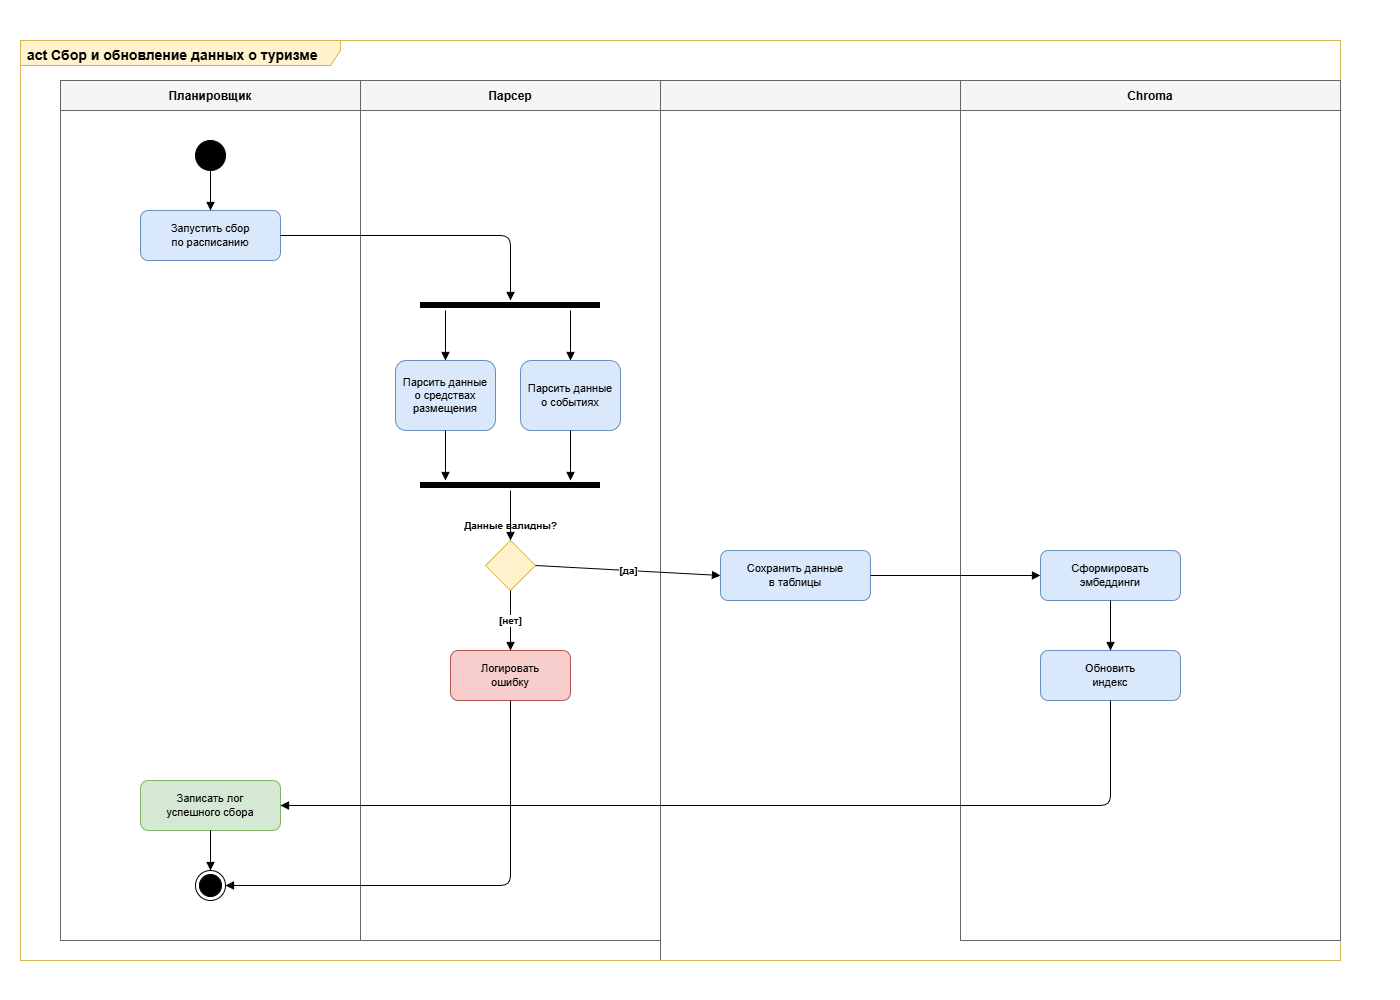

The diagram above was exported from draw.io. Its source (the exported page's mxGraphModel, read from the mxfile embedded in the PNG):
<mxGraphModel dx="1426" dy="788" grid="1" gridSize="10" guides="1" tooltips="1" connect="1" arrows="1" fold="1" page="1" pageScale="1" pageWidth="827" pageHeight="1169" math="0" shadow="0">
  <root>
    <mxCell id="0" />
    <mxCell id="1" parent="0" />
    <mxCell id="XJoLWnmqNC7hcHLbmpR_-1" parent="1" style="rounded=0;whiteSpace=wrap;html=1;fillColor=#ffffff;strokeColor=none;" value="" vertex="1">
      <mxGeometry height="1000" width="1400" as="geometry" />
    </mxCell>
    <mxCell id="XJoLWnmqNC7hcHLbmpR_-3" parent="1" style="swimlane;startSize=30;fillColor=#f5f5f5;strokeColor=#666666;fontStyle=1;fontSize=12;" value="Планировщик" vertex="1">
      <mxGeometry height="860" width="300" x="60" y="80" as="geometry" />
    </mxCell>
    <mxCell id="XJoLWnmqNC7hcHLbmpR_-4" parent="1" style="swimlane;startSize=30;fillColor=#f5f5f5;strokeColor=#666666;fontStyle=1;fontSize=12;" value="Парсер" vertex="1">
      <mxGeometry height="860" width="300" x="360" y="80" as="geometry" />
    </mxCell>
    <mxCell id="XJoLWnmqNC7hcHLbmpR_-5" parent="1" style="swimlane;startSize=30;fillColor=#f5f5f5;strokeColor=#666666;fontStyle=1;fontSize=12;" value="YDB" vertex="1">
      <mxGeometry height="880" width="680" x="660" y="80" as="geometry" />
    </mxCell>
    <mxCell id="XJoLWnmqNC7hcHLbmpR_-2" parent="XJoLWnmqNC7hcHLbmpR_-5" style="shape=umlFrame;whiteSpace=wrap;html=1;width=320;height=25;boundedLbl=1;verticalAlign=top;align=left;spacingLeft=5;fillColor=#fff2cc;strokeColor=#d6b656;fontSize=14;fontStyle=1;" value="act Сбор и обновление данных о туризме" vertex="1">
      <mxGeometry height="920" width="1320" x="-640" y="-40" as="geometry" />
    </mxCell>
    <mxCell id="XJoLWnmqNC7hcHLbmpR_-6" parent="1" style="swimlane;startSize=30;fillColor=#f5f5f5;strokeColor=#666666;fontStyle=1;fontSize=12;" value="Chroma" vertex="1">
      <mxGeometry height="860" width="380" x="960" y="80" as="geometry" />
    </mxCell>
    <mxCell id="XJoLWnmqNC7hcHLbmpR_-7" parent="1" style="ellipse;whiteSpace=wrap;html=1;fillColor=#000000;strokeColor=#000000;" value="" vertex="1">
      <mxGeometry height="30" width="30" x="195" y="140" as="geometry" />
    </mxCell>
    <mxCell id="XJoLWnmqNC7hcHLbmpR_-8" parent="1" style="rounded=1;whiteSpace=wrap;html=1;fillColor=#dae8fc;strokeColor=#6c8ebf;fontSize=11;" value="Запустить сбор&#10;по расписанию" vertex="1">
      <mxGeometry height="50" width="140" x="140" y="210" as="geometry" />
    </mxCell>
    <mxCell id="XJoLWnmqNC7hcHLbmpR_-9" parent="1" style="line;strokeWidth=6;html=1;fillColor=#000000;strokeColor=#000000;" value="" vertex="1">
      <mxGeometry height="10" width="180" x="420" y="300" as="geometry" />
    </mxCell>
    <mxCell id="XJoLWnmqNC7hcHLbmpR_-10" parent="1" style="rounded=1;whiteSpace=wrap;html=1;fillColor=#dae8fc;strokeColor=#6c8ebf;fontSize=11;" value="Парсить данные&#10;о средствах размещения" vertex="1">
      <mxGeometry height="70" width="100" x="395" y="360" as="geometry" />
    </mxCell>
    <mxCell id="XJoLWnmqNC7hcHLbmpR_-11" parent="1" style="rounded=1;whiteSpace=wrap;html=1;fillColor=#dae8fc;strokeColor=#6c8ebf;fontSize=11;" value="Парсить данные&#10;о событиях" vertex="1">
      <mxGeometry height="70" width="100" x="520" y="360" as="geometry" />
    </mxCell>
    <mxCell id="XJoLWnmqNC7hcHLbmpR_-12" parent="1" style="line;strokeWidth=6;html=1;fillColor=#000000;strokeColor=#000000;" value="" vertex="1">
      <mxGeometry height="10" width="180" x="420" y="480" as="geometry" />
    </mxCell>
    <mxCell id="XJoLWnmqNC7hcHLbmpR_-13" parent="1" style="rhombus;whiteSpace=wrap;html=1;fillColor=#fff2cc;strokeColor=#d6b656;" value="" vertex="1">
      <mxGeometry height="50" width="50" x="485" y="540" as="geometry" />
    </mxCell>
    <mxCell id="XJoLWnmqNC7hcHLbmpR_-14" parent="1" style="text;html=1;strokeColor=none;fillColor=none;align=center;verticalAlign=middle;fontSize=10;fontStyle=1;" value="Данные валидны?" vertex="1">
      <mxGeometry height="20" width="110" x="455" y="515" as="geometry" />
    </mxCell>
    <mxCell id="XJoLWnmqNC7hcHLbmpR_-15" parent="1" style="rounded=1;whiteSpace=wrap;html=1;fillColor=#f8cecc;strokeColor=#b85450;fontSize=11;" value="Логировать&#10;ошибку" vertex="1">
      <mxGeometry height="50" width="120" x="450" y="650" as="geometry" />
    </mxCell>
    <mxCell id="XJoLWnmqNC7hcHLbmpR_-16" parent="1" style="rounded=1;whiteSpace=wrap;html=1;fillColor=#dae8fc;strokeColor=#6c8ebf;fontSize=11;" value="Сохранить данные&#10;в таблицы" vertex="1">
      <mxGeometry height="50" width="150" x="720" y="550" as="geometry" />
    </mxCell>
    <mxCell id="XJoLWnmqNC7hcHLbmpR_-17" parent="1" style="rounded=1;whiteSpace=wrap;html=1;fillColor=#dae8fc;strokeColor=#6c8ebf;fontSize=11;" value="Сформировать&#10;эмбеддинги" vertex="1">
      <mxGeometry height="50" width="140" x="1040" y="550" as="geometry" />
    </mxCell>
    <mxCell id="XJoLWnmqNC7hcHLbmpR_-18" parent="1" style="rounded=1;whiteSpace=wrap;html=1;fillColor=#dae8fc;strokeColor=#6c8ebf;fontSize=11;" value="Обновить&#10;индекс" vertex="1">
      <mxGeometry height="50" width="140" x="1040" y="650" as="geometry" />
    </mxCell>
    <mxCell id="XJoLWnmqNC7hcHLbmpR_-19" parent="1" style="rounded=1;whiteSpace=wrap;html=1;fillColor=#d5e8d4;strokeColor=#82b366;fontSize=11;" value="Записать лог&#10;успешного сбора" vertex="1">
      <mxGeometry height="50" width="140" x="140" y="780" as="geometry" />
    </mxCell>
    <mxCell id="XJoLWnmqNC7hcHLbmpR_-20" parent="1" style="ellipse;html=1;shape=endState;fillColor=#000000;strokeColor=#000000;" value="" vertex="1">
      <mxGeometry height="30" width="30" x="195" y="870" as="geometry" />
    </mxCell>
    <mxCell id="XJoLWnmqNC7hcHLbmpR_-21" edge="1" parent="1" style="endArrow=block;html=1;endFill=1;strokeColor=#000000;strokeWidth=1;">
      <mxGeometry relative="1" as="geometry">
        <mxPoint x="210" y="170" as="sourcePoint" />
        <mxPoint x="210" y="210" as="targetPoint" />
      </mxGeometry>
    </mxCell>
    <mxCell id="XJoLWnmqNC7hcHLbmpR_-22" edge="1" parent="1" style="endArrow=block;html=1;endFill=1;strokeColor=#000000;strokeWidth=1;">
      <mxGeometry relative="1" as="geometry">
        <Array as="points">
          <mxPoint x="510" y="235" />
        </Array>
        <mxPoint x="280" y="235" as="sourcePoint" />
        <mxPoint x="510" y="300" as="targetPoint" />
      </mxGeometry>
    </mxCell>
    <mxCell id="XJoLWnmqNC7hcHLbmpR_-23" edge="1" parent="1" style="endArrow=block;html=1;endFill=1;strokeColor=#000000;strokeWidth=1;">
      <mxGeometry relative="1" as="geometry">
        <mxPoint x="445" y="310" as="sourcePoint" />
        <mxPoint x="445" y="360" as="targetPoint" />
      </mxGeometry>
    </mxCell>
    <mxCell id="XJoLWnmqNC7hcHLbmpR_-24" edge="1" parent="1" style="endArrow=block;html=1;endFill=1;strokeColor=#000000;strokeWidth=1;">
      <mxGeometry relative="1" as="geometry">
        <mxPoint x="570" y="310" as="sourcePoint" />
        <mxPoint x="570" y="360" as="targetPoint" />
      </mxGeometry>
    </mxCell>
    <mxCell id="XJoLWnmqNC7hcHLbmpR_-25" edge="1" parent="1" style="endArrow=block;html=1;endFill=1;strokeColor=#000000;strokeWidth=1;">
      <mxGeometry relative="1" as="geometry">
        <mxPoint x="445" y="430" as="sourcePoint" />
        <mxPoint x="445" y="480" as="targetPoint" />
      </mxGeometry>
    </mxCell>
    <mxCell id="XJoLWnmqNC7hcHLbmpR_-26" edge="1" parent="1" style="endArrow=block;html=1;endFill=1;strokeColor=#000000;strokeWidth=1;">
      <mxGeometry relative="1" as="geometry">
        <mxPoint x="570" y="430" as="sourcePoint" />
        <mxPoint x="570" y="480" as="targetPoint" />
      </mxGeometry>
    </mxCell>
    <mxCell id="XJoLWnmqNC7hcHLbmpR_-27" edge="1" parent="1" style="endArrow=block;html=1;endFill=1;strokeColor=#000000;strokeWidth=1;">
      <mxGeometry relative="1" as="geometry">
        <mxPoint x="510" y="490" as="sourcePoint" />
        <mxPoint x="510" y="540" as="targetPoint" />
      </mxGeometry>
    </mxCell>
    <mxCell id="XJoLWnmqNC7hcHLbmpR_-28" edge="1" parent="1" style="endArrow=block;html=1;endFill=1;strokeColor=#000000;strokeWidth=1;fontSize=10;fontStyle=1;" value="[нет]">
      <mxGeometry relative="1" as="geometry">
        <mxPoint x="510" y="590" as="sourcePoint" />
        <mxPoint x="510" y="650" as="targetPoint" />
      </mxGeometry>
    </mxCell>
    <mxCell id="XJoLWnmqNC7hcHLbmpR_-29" edge="1" parent="1" style="endArrow=block;html=1;endFill=1;strokeColor=#000000;strokeWidth=1;fontSize=10;fontStyle=1;" value="[да]">
      <mxGeometry relative="1" as="geometry">
        <mxPoint x="535" y="565" as="sourcePoint" />
        <mxPoint x="720" y="575" as="targetPoint" />
      </mxGeometry>
    </mxCell>
    <mxCell id="XJoLWnmqNC7hcHLbmpR_-30" edge="1" parent="1" source="XJoLWnmqNC7hcHLbmpR_-16" style="endArrow=block;html=1;endFill=1;strokeColor=#000000;strokeWidth=1;" target="XJoLWnmqNC7hcHLbmpR_-17">
      <mxGeometry relative="1" as="geometry" />
    </mxCell>
    <mxCell id="XJoLWnmqNC7hcHLbmpR_-31" edge="1" parent="1" source="XJoLWnmqNC7hcHLbmpR_-17" style="endArrow=block;html=1;endFill=1;strokeColor=#000000;strokeWidth=1;" target="XJoLWnmqNC7hcHLbmpR_-18">
      <mxGeometry relative="1" as="geometry" />
    </mxCell>
    <mxCell id="XJoLWnmqNC7hcHLbmpR_-32" edge="1" parent="1" source="XJoLWnmqNC7hcHLbmpR_-18" style="endArrow=block;html=1;endFill=1;strokeColor=#000000;strokeWidth=1;exitX=0.5;exitY=1;exitDx=0;exitDy=0;">
      <mxGeometry relative="1" as="geometry">
        <Array as="points">
          <mxPoint x="1110" y="805" />
        </Array>
        <mxPoint x="1040" y="675" as="sourcePoint" />
        <mxPoint x="280" y="805" as="targetPoint" />
      </mxGeometry>
    </mxCell>
    <mxCell id="XJoLWnmqNC7hcHLbmpR_-33" edge="1" parent="1" source="XJoLWnmqNC7hcHLbmpR_-15" style="endArrow=block;html=1;endFill=1;strokeColor=#000000;strokeWidth=1;exitX=0.5;exitY=1;exitDx=0;exitDy=0;entryX=1;entryY=0.5;entryDx=0;entryDy=0;" target="XJoLWnmqNC7hcHLbmpR_-20">
      <mxGeometry relative="1" as="geometry">
        <Array as="points">
          <mxPoint x="510" y="885" />
        </Array>
        <mxPoint x="450" y="675" as="sourcePoint" />
        <mxPoint x="210" y="870" as="targetPoint" />
      </mxGeometry>
    </mxCell>
    <mxCell id="XJoLWnmqNC7hcHLbmpR_-34" edge="1" parent="1" source="XJoLWnmqNC7hcHLbmpR_-19" style="endArrow=block;html=1;endFill=1;strokeColor=#000000;strokeWidth=1;" target="XJoLWnmqNC7hcHLbmpR_-20">
      <mxGeometry relative="1" as="geometry" />
    </mxCell>
  </root>
</mxGraphModel>